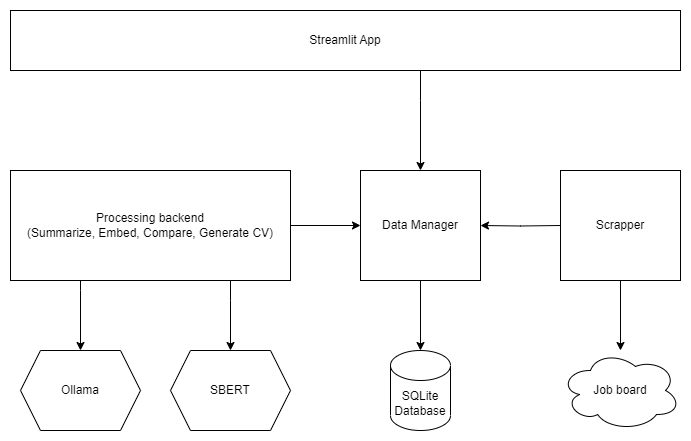

The diagram above was exported from draw.io. Its source (the exported page's mxGraphModel, read from the mxfile embedded in the PNG):
<mxGraphModel dx="2058" dy="1188" grid="1" gridSize="10" guides="1" tooltips="1" connect="1" arrows="1" fold="1" page="1" pageScale="1" pageWidth="1169" pageHeight="827" math="0" shadow="0">
  <root>
    <mxCell id="0" />
    <mxCell id="1" parent="0" />
    <mxCell id="jczKL7--pLxS1Z73Ojyd-18" style="edgeStyle=orthogonalEdgeStyle;rounded=0;orthogonalLoop=1;jettySize=auto;html=1;entryX=0.5;entryY=0;entryDx=0;entryDy=0;" parent="1" source="jczKL7--pLxS1Z73Ojyd-1" target="jczKL7--pLxS1Z73Ojyd-9" edge="1">
      <mxGeometry relative="1" as="geometry">
        <Array as="points">
          <mxPoint x="640" y="220" />
          <mxPoint x="640" y="220" />
        </Array>
      </mxGeometry>
    </mxCell>
    <mxCell id="jczKL7--pLxS1Z73Ojyd-1" value="Streamlit App" style="rounded=0;whiteSpace=wrap;html=1;fillColor=none;" parent="1" vertex="1">
      <mxGeometry x="230" y="130" width="670" height="60" as="geometry" />
    </mxCell>
    <mxCell id="jczKL7--pLxS1Z73Ojyd-3" value="Ollama" style="shape=hexagon;perimeter=hexagonPerimeter2;whiteSpace=wrap;html=1;fixedSize=1;fillColor=none;" parent="1" vertex="1">
      <mxGeometry x="240" y="470" width="120" height="80" as="geometry" />
    </mxCell>
    <mxCell id="jczKL7--pLxS1Z73Ojyd-4" value="SBERT" style="shape=hexagon;perimeter=hexagonPerimeter2;whiteSpace=wrap;html=1;fixedSize=1;fillColor=none;" parent="1" vertex="1">
      <mxGeometry x="390" y="470" width="120" height="80" as="geometry" />
    </mxCell>
    <mxCell id="jczKL7--pLxS1Z73Ojyd-5" value="Job board" style="ellipse;shape=cloud;whiteSpace=wrap;html=1;fillColor=none;" parent="1" vertex="1">
      <mxGeometry x="780" y="470" width="120" height="80" as="geometry" />
    </mxCell>
    <mxCell id="jczKL7--pLxS1Z73Ojyd-11" style="edgeStyle=orthogonalEdgeStyle;rounded=0;orthogonalLoop=1;jettySize=auto;html=1;entryX=1;entryY=0.5;entryDx=0;entryDy=0;" parent="1" target="jczKL7--pLxS1Z73Ojyd-9" edge="1">
      <mxGeometry relative="1" as="geometry">
        <mxPoint x="780" y="345" as="sourcePoint" />
      </mxGeometry>
    </mxCell>
    <mxCell id="jczKL7--pLxS1Z73Ojyd-12" style="edgeStyle=orthogonalEdgeStyle;rounded=0;orthogonalLoop=1;jettySize=auto;html=1;" parent="1" edge="1">
      <mxGeometry relative="1" as="geometry">
        <mxPoint x="840" y="470" as="targetPoint" />
        <mxPoint x="840" y="400" as="sourcePoint" />
      </mxGeometry>
    </mxCell>
    <mxCell id="jczKL7--pLxS1Z73Ojyd-7" value="SQLite&lt;br&gt;Database" style="shape=cylinder3;whiteSpace=wrap;html=1;boundedLbl=1;backgroundOutline=1;size=15;fillColor=none;" parent="1" vertex="1">
      <mxGeometry x="610" y="470" width="60" height="80" as="geometry" />
    </mxCell>
    <mxCell id="jczKL7--pLxS1Z73Ojyd-13" style="edgeStyle=orthogonalEdgeStyle;rounded=0;orthogonalLoop=1;jettySize=auto;html=1;entryX=0;entryY=0.5;entryDx=0;entryDy=0;" parent="1" source="jczKL7--pLxS1Z73Ojyd-8" target="jczKL7--pLxS1Z73Ojyd-9" edge="1">
      <mxGeometry relative="1" as="geometry" />
    </mxCell>
    <mxCell id="jczKL7--pLxS1Z73Ojyd-15" style="edgeStyle=orthogonalEdgeStyle;rounded=0;orthogonalLoop=1;jettySize=auto;html=1;entryX=0.5;entryY=0;entryDx=0;entryDy=0;" parent="1" source="jczKL7--pLxS1Z73Ojyd-8" target="jczKL7--pLxS1Z73Ojyd-3" edge="1">
      <mxGeometry relative="1" as="geometry">
        <Array as="points">
          <mxPoint x="300" y="410" />
          <mxPoint x="300" y="410" />
        </Array>
      </mxGeometry>
    </mxCell>
    <mxCell id="jczKL7--pLxS1Z73Ojyd-16" style="edgeStyle=orthogonalEdgeStyle;rounded=0;orthogonalLoop=1;jettySize=auto;html=1;entryX=0.5;entryY=0;entryDx=0;entryDy=0;" parent="1" source="jczKL7--pLxS1Z73Ojyd-8" target="jczKL7--pLxS1Z73Ojyd-4" edge="1">
      <mxGeometry relative="1" as="geometry">
        <Array as="points">
          <mxPoint x="450" y="420" />
          <mxPoint x="450" y="420" />
        </Array>
      </mxGeometry>
    </mxCell>
    <mxCell id="jczKL7--pLxS1Z73Ojyd-8" value="Processing backend&lt;br&gt;(Summarize, Embed, Compare, Generate CV)" style="rounded=0;whiteSpace=wrap;html=1;fillColor=none;" parent="1" vertex="1">
      <mxGeometry x="230" y="290" width="280" height="110" as="geometry" />
    </mxCell>
    <mxCell id="jczKL7--pLxS1Z73Ojyd-9" value="Data Manager" style="rounded=0;whiteSpace=wrap;html=1;fillColor=none;" parent="1" vertex="1">
      <mxGeometry x="580" y="290" width="120" height="110" as="geometry" />
    </mxCell>
    <mxCell id="jczKL7--pLxS1Z73Ojyd-10" style="edgeStyle=orthogonalEdgeStyle;rounded=0;orthogonalLoop=1;jettySize=auto;html=1;entryX=0.5;entryY=0;entryDx=0;entryDy=0;entryPerimeter=0;" parent="1" source="jczKL7--pLxS1Z73Ojyd-9" target="jczKL7--pLxS1Z73Ojyd-7" edge="1">
      <mxGeometry relative="1" as="geometry" />
    </mxCell>
    <mxCell id="jczKL7--pLxS1Z73Ojyd-19" value="Scrapper" style="rounded=0;whiteSpace=wrap;html=1;fillColor=none;" parent="1" vertex="1">
      <mxGeometry x="780" y="290" width="120" height="110" as="geometry" />
    </mxCell>
  </root>
</mxGraphModel>